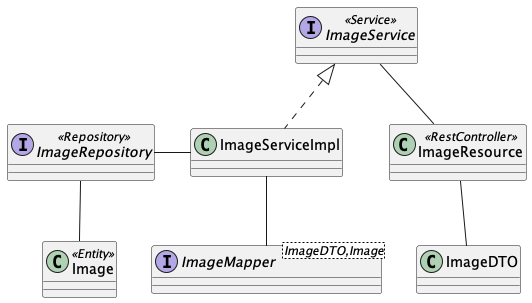

The diagram above was rendered by PlantUML. Its source (embedded in the PNG):
@startuml

class ImageResource <<RestController>>
class ImageDTO

interface ImageService <<Service>>
class ImageServiceImpl
interface ImageMapper<ImageDTO,Image>

interface ImageRepository <<Repository>>
class Image <<Entity>>

ImageResource -down- ImageDTO
ImageResource -up- ImageService

ImageServiceImpl .up.|> ImageService
ImageServiceImpl -down- ImageMapper
ImageServiceImpl -left- ImageRepository

ImageRepository -down- Image

@enduml